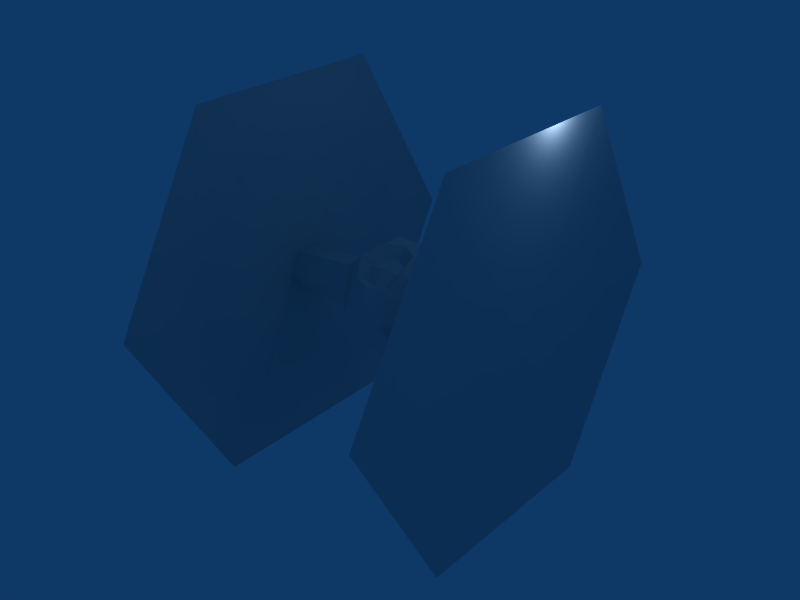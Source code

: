 # Source: tiefighterlowtriang.blend  (saved by Blender 2.49.2; exported with 4.5.12 LTS)
import bpy
from mathutils import Matrix  # noqa: F401  (used for matrix-valued properties, if any)

bpy.ops.wm.read_factory_settings(use_empty=True)
scene = bpy.context.scene
scene.name = 'Scene'

# ---- collections
col_collection_1 = bpy.data.collections.new('Collection 1'); scene.collection.children.link(col_collection_1)

# ---- materials (node trees are filled in below, after node groups)
mat_material = bpy.data.materials.new('Material')
mat_material.alpha_threshold = 0.0
mat_material.roughness = 0.5
mat_material.line_color = (0.0, 0.0, 0.0, 1.0)

# ---- material node trees

# ---- world
world_world = bpy.data.worlds.new('World'); scene.world = world_world
world_world.color = (0.05656, 0.2208, 0.4)
world_world.use_sun_shadow = False
world_world.sun_shadow_jitter_overblur = 0.0
world_world.cycles.sampling_method = 'MANUAL'
world_world.cycles.sample_map_resolution = 256

# ---- cameras
cam_camera = bpy.data.cameras.new('Camera')
cam_camera.passepartout_alpha = 0.2
cam_camera.clip_end = 100.0
cam_camera.lens = 35.0
cam_camera.ortho_scale = 7.314
cam_camera.show_passepartout = False
cam_camera.show_safe_areas = True
cam_camera.dof.focus_distance = 0.0
cam_camera.dof.aperture_fstop = 128.0

# ---- lights
light_spot = bpy.data.lights.new('Spot', 'POINT')
light_spot.transmission_factor = 0.0
light_spot.cutoff_distance = 30.0
light_spot.energy = 100.0
light_spot.shadow_buffer_clip_start = 1.001
light_spot.shadow_soft_size = 1.0
light_spot.shadow_maximum_resolution = 0.006
light_spot.use_absolute_resolution = True
light_spot.cycles.use_multiple_importance_sampling = False

# ---- meshes
me_cube = bpy.data.meshes.new('Cube')
me_cube.from_pydata([(-8.113, 1.472, 0.03678), (-8.114, 0.7072, -1.279), (-8.118, -0.8146, -1.275), (-8.12, -1.572, 0.04561), (-7.972, -0.707, 1.169), (-8.114, 0.7149, 1.357), (-7.434, 0.334, -0.6278), (-7.433, 0.7193, 0.03509), (-7.436, -0.4326, -0.6255), (-7.437, -0.8141, 0.03953), (-7.436, -0.4288, 0.7024), (-7.434, 0.3379, 0.7002), (-5.314, 0.53, 0.03951), (-5.314, 0.2386, -0.4618), (-5.316, -0.3413, -0.4601), (-5.316, -0.6298, 0.04288), (-5.316, -0.3384, 0.5442), (-5.314, 0.2415, 0.5425), (-4.971, 6.044, 0.02353), (-4.978, 2.982, -5.245), (-4.993, -3.112, -5.227), (-5.0, -6.143, 0.05887), (-4.993, -3.081, 5.327), (-4.978, 3.012, 5.31), (-4.818, -0.04989, 0.0412), (-12.6, -0.04989, 0.001058), (-12.31, 3.012, -5.261), (-12.29, -3.081, -5.279), (-12.42, -6.143, -0.01189), (-12.57, -3.112, 5.272), (-12.58, 2.982, 5.289), (-12.45, 6.044, 0.0227), (-12.1, 0.2415, -0.4872), (-12.09, -0.3384, -0.4889), (-12.11, -0.6298, 0.01232), (-12.12, -0.3413, 0.5152), (-12.12, 0.2386, 0.5168), (-12.11, 0.53, 0.01562), (-10.0, 0.3339, -0.5915), (-9.999, -0.4051, -0.5936), (-10.01, -0.7764, 0.04512), (-10.04, -0.4824, 0.8126), (-10.02, 0.7015, 0.04932), (-10.03, 0.3302, 0.688), (-9.275, 0.7149, -1.229), (-9.271, -0.807, -1.233), (-9.304, -1.572, 0.08243), (-9.555, -0.7304, 1.244), (-9.344, 0.7072, 1.406), (-9.311, 1.472, 0.09107), (-8.119, -1.189, 0.7035), (-8.116, -0.04607, 1.359), (-9.322, -1.193, 0.7423), (-9.342, -0.05371, 1.404), (-8.712, -1.572, 0.06402), (-8.729, 0.711, 1.382), (-8.72, -1.497, 0.7229), (-8.746, 0.3203, 1.383), (-9.258, -0.1371, 1.505), (-8.745, 0.1851, 1.486), (-8.202, -0.1305, 1.466), (-9.241, -1.119, 0.9342), (-8.722, -1.381, 0.9175), (-8.204, -1.116, 0.9008), (-9.442, -0.7201, 1.366), (-8.078, -0.7, 1.301), (-8.336, -0.5838, 1.026), (-8.417, -0.8501, 0.7691), (-8.415, -0.2188, 1.131), (-9.21, -0.5967, 1.067), (-9.081, -0.8522, 0.7905), (-9.092, -0.223, 1.156), (-8.749, -1.02, 0.7798), (-8.763, -0.01649, 1.144), (-8.754, -0.6411, 1.144)], [], [(19, 18, 24), (20, 19, 24), (21, 20, 24), (22, 21, 24), (23, 22, 24), (18, 23, 24), (31, 26, 25), (26, 27, 25), (27, 28, 25), (28, 29, 25), (29, 30, 25), (30, 31, 25), (50, 9, 10), (4, 50, 10), (50, 3, 9), (51, 10, 11), (5, 51, 11), (51, 4, 10), (52, 41, 40), (46, 52, 40), (52, 47, 41), (53, 43, 41), (47, 53, 41), (53, 48, 43), (54, 45, 2), (3, 54, 2), (54, 46, 45), (55, 0, 49), (48, 55, 49), (5, 0, 55), (74, 73, 71), (74, 71, 69), (66, 68, 74), (68, 73, 74), (72, 74, 70), (74, 69, 70), (67, 66, 74), (67, 74, 72), (59, 58, 73), (58, 71, 73), (60, 59, 68), (59, 73, 68), (61, 62, 72), (61, 72, 70), (62, 63, 72), (63, 67, 72), (58, 64, 69), (58, 69, 71), (64, 61, 69), (61, 70, 69), (65, 60, 68), (65, 68, 66), (63, 65, 66), (63, 66, 67), (50, 4, 63), (4, 65, 63), (4, 51, 65), (51, 60, 65), (47, 52, 61), (47, 61, 64), (53, 47, 64), (53, 64, 58), (56, 50, 63), (56, 63, 62), (52, 56, 62), (52, 62, 61), (51, 57, 59), (51, 59, 60), (57, 53, 59), (53, 58, 59), (57, 55, 48), (57, 48, 53), (51, 5, 57), (5, 55, 57), (54, 56, 46), (56, 52, 46), (3, 50, 56), (3, 56, 54), (1, 2, 45), (1, 45, 44), (0, 1, 44), (0, 44, 49), (48, 49, 43), (49, 42, 43), (45, 46, 40), (45, 40, 39), (44, 45, 39), (44, 39, 38), (49, 44, 42), (44, 38, 42), (43, 42, 37), (43, 37, 36), (41, 43, 35), (43, 36, 35), (40, 41, 35), (40, 35, 34), (39, 40, 33), (40, 34, 33), (38, 39, 32), (39, 33, 32), (42, 38, 32), (42, 32, 37), (36, 37, 30), (37, 31, 30), (35, 36, 29), (36, 30, 29), (34, 35, 28), (35, 29, 28), (33, 34, 28), (33, 28, 27), (32, 33, 27), (32, 27, 26), (37, 32, 26), (37, 26, 31), (12, 17, 23), (12, 23, 18), (17, 16, 22), (17, 22, 23), (16, 15, 21), (16, 21, 22), (15, 14, 21), (14, 20, 21), (14, 13, 20), (13, 19, 20), (13, 12, 19), (12, 18, 19), (7, 11, 12), (11, 17, 12), (11, 10, 16), (11, 16, 17), (10, 9, 15), (10, 15, 16), (9, 8, 14), (9, 14, 15), (8, 6, 14), (6, 13, 14), (6, 7, 13), (7, 12, 13), (0, 5, 11), (0, 11, 7), (3, 2, 9), (2, 8, 9), (2, 1, 8), (1, 6, 8), (1, 0, 7), (1, 7, 6)])
me_cube.materials.append(mat_material)
me_cube.use_remesh_preserve_volume = False
me_cube.use_remesh_preserve_attributes = False
me_cube.use_mirror_vertex_groups = False
me_cube.update()

# ---- objects
ob_cube = bpy.data.objects.new('Cube', me_cube)
ob_lamp = bpy.data.objects.new('Lamp', light_spot)
ob_camera = bpy.data.objects.new('Camera', cam_camera)

# ---- transforms, parenting, visibility, modifiers, constraints
ob_cube.location = (8.701, 0.0, 0.0)
ob_cube.lock_rotations_4d = False
ob_cube.empty_display_type = 'ARROWS'
ob_cube.color = (0.0, 0.0, 0.0, 1.0)
ob_cube.lineart.crease_threshold = 0.0
ob_lamp.location = (4.076, 1.005, 5.904)
ob_lamp.rotation_euler = (0.6503, 0.05522, 1.866)
ob_lamp.lock_rotations_4d = False
ob_lamp.empty_display_type = 'ARROWS'
ob_lamp.color = (0.0, 0.0, 0.0, 0.0)
ob_lamp.lineart.crease_threshold = 0.0
ob_camera.location = (7.481, -6.508, 5.344)
ob_camera.rotation_euler = (1.109, 0.01082, 0.8149)
ob_camera.lock_rotations_4d = False
ob_camera.empty_display_type = 'ARROWS'
ob_camera.color = (0.0, 0.0, 0.0, 0.0)
ob_camera.display_type = 'WIRE'
ob_camera.lineart.crease_threshold = 0.0

# ---- collection membership
col_collection_1.objects.link(ob_cube)
col_collection_1.objects.link(ob_lamp)
col_collection_1.objects.link(ob_camera)

# ---- scene / render settings (as saved in the file)
scene.camera = ob_cube
scene.frame_start = 1; scene.frame_end = 250; scene.frame_set(1)
scene.render.engine = 'BLENDER_EEVEE_NEXT'
scene.render.image_settings.file_format = 'JPEG'
scene.render.image_settings.color_mode = 'RGB'
scene.render.image_settings.compression = 90
scene.render.resolution_x = 800
scene.render.resolution_y = 600
scene.render.pixel_aspect_x = 100.0
scene.render.pixel_aspect_y = 100.0
scene.render.fps = 25
scene.render.dither_intensity = 0.0
scene.render.use_compositing = False
scene.render.use_sequencer = False
scene.render.bake_margin = 2
scene.render.bake_bias = 0.0
scene.render.use_stamp_time = False
scene.render.use_stamp_date = False
scene.render.use_stamp_frame = False
scene.render.use_stamp_camera = False
scene.render.use_stamp_scene = False
scene.render.use_stamp_filename = False
scene.render.use_stamp_render_time = False
scene.render.stamp_font_size = 0
scene.cycles.use_denoising = False
scene.cycles.samples = 10
scene.cycles.sampling_pattern = 'TABULATED_SOBOL'
scene.cycles.light_sampling_threshold = 0.0
scene.cycles.use_adaptive_sampling = False
scene.cycles.use_light_tree = False
scene.cycles.blur_glossy = 0.0
scene.cycles.volume_bounces = 1
scene.cycles.pixel_filter_type = 'GAUSSIAN'
scene.cycles.sample_clamp_indirect = 0.0
scene.view_settings.view_transform = 'Raw'
bpy.context.view_layer.update()

# ---- added for rendering (the .blend has no active camera): camera
cam_auto = bpy.data.cameras.new('AutoCamera')
cam_auto.lens = 50.0
cam_auto.sensor_width = 36.0
cam_auto.clip_end = 1000.0
ob_auto_camera = bpy.data.objects.new('AutoCamera', cam_auto)
scene.collection.objects.link(ob_auto_camera)
ob_auto_camera.location = (16.5828, -19.9618, 13.2989)
ob_auto_camera.rotation_euler = (1.09748, -7.21219e-08, 0.694738)
scene.camera = ob_auto_camera
bpy.context.view_layer.update()
